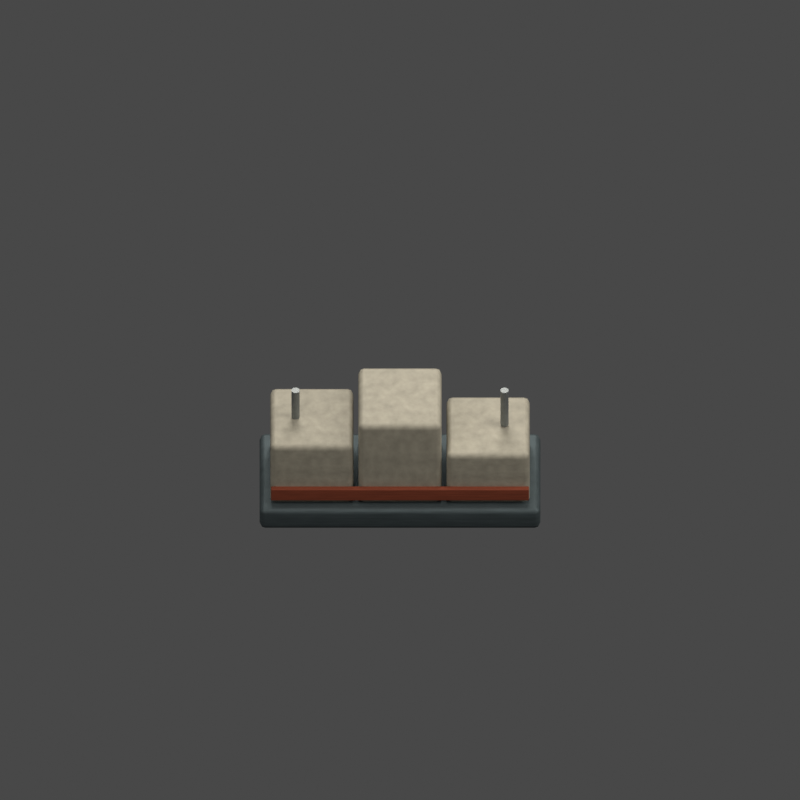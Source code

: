 # Source: wall-a.blend  (saved by Blender 5.2.45; exported with 4.5.12 LTS)
import bpy
from mathutils import Matrix  # noqa: F401  (used for matrix-valued properties, if any)

bpy.ops.wm.read_factory_settings(use_empty=True)
scene = bpy.context.scene
scene.name = 'FC2 Environment wall-a'

# ---- materials (node trees are filled in below, after node groups)
mat_fc2_iron_001 = bpy.data.materials.new('FC2 iron.001')
mat_fc2_iron_001.diffuse_color = (0.1, 0.13, 0.14, 1.0)
mat_fc2_ceramic = bpy.data.materials.new('FC2 ceramic')
mat_fc2_ceramic.diffuse_color = (0.42, 0.39, 0.31, 1.0)
mat_fc2_rust_001 = bpy.data.materials.new('FC2 rust.001')
mat_fc2_rust_001.diffuse_color = (0.3, 0.065, 0.028, 1.0)
mat_fc2_edge_001 = bpy.data.materials.new('FC2 edge.001')
mat_fc2_edge_001.diffuse_color = (0.28, 0.3, 0.3, 1.0)

# ---- material node trees
mat_fc2_iron_001.use_nodes = True; mat_fc2_iron_001.node_tree.nodes.clear()
_N = mat_fc2_iron_001.node_tree.nodes; _L = mat_fc2_iron_001.node_tree.links
n0 = _N.new('ShaderNodeBsdfPrincipled'); n0.name = 'Principled BSDF'; n0.location = (-200, 100)
n0.inputs[1].default_value = 0.65
n0.inputs[2].default_value = 0.64
n0.inputs[10].default_value = 0.005
n0.inputs[27].default_value = (0.1, 0.13, 0.14, 1.0)
n1 = _N.new('ShaderNodeOutputMaterial'); n1.name = 'Material Output'; n1.location = (200, 100)
n2 = _N.new('ShaderNodeTexNoise'); n2.name = 'Noise Texture'; n2.location = (0, 0)
n2.width = 160
n2.inputs[2].default_value = 8.0
n2.inputs[3].default_value = 3.0
n3 = _N.new('ShaderNodeValToRGB'); n3.name = 'Color Ramp'; n3.location = (0, 0)
while len(n3.color_ramp.elements) > 1: n3.color_ramp.elements.remove(n3.color_ramp.elements[-1])
n3.color_ramp.elements[0].position = 0.2; n3.color_ramp.elements[0].color = (0.065, 0.0845, 0.091, 1.0)
_e = n3.color_ramp.elements.new(0.8); _e.color = (0.1, 0.13, 0.14, 1.0)
n4 = _N.new('ShaderNodeBump'); n4.name = 'Bump'; n4.location = (0, 0)
n4.inputs[0].default_value = 0.12
n4.inputs[1].default_value = 0.015
_L.new(n0.outputs[0], n1.inputs[0])
_L.new(n2.outputs[0], n3.inputs[0])
_L.new(n3.outputs[0], n0.inputs[0])
_L.new(n2.outputs[0], n4.inputs[3])
_L.new(n4.outputs[0], n0.inputs[5])
n1.is_active_output = True
mat_fc2_ceramic.use_nodes = True; mat_fc2_ceramic.node_tree.nodes.clear()
_N = mat_fc2_ceramic.node_tree.nodes; _L = mat_fc2_ceramic.node_tree.links
n0 = _N.new('ShaderNodeBsdfPrincipled'); n0.name = 'Principled BSDF'; n0.location = (-200, 100)
n0.inputs[1].default_value = 0.15
n0.inputs[2].default_value = 0.68
n0.inputs[10].default_value = 0.005
n0.inputs[27].default_value = (0.42, 0.39, 0.31, 1.0)
n1 = _N.new('ShaderNodeOutputMaterial'); n1.name = 'Material Output'; n1.location = (200, 100)
n2 = _N.new('ShaderNodeTexNoise'); n2.name = 'Noise Texture'; n2.location = (0, 0)
n2.width = 160
n2.inputs[2].default_value = 8.0
n2.inputs[3].default_value = 3.0
n3 = _N.new('ShaderNodeValToRGB'); n3.name = 'Color Ramp'; n3.location = (0, 0)
while len(n3.color_ramp.elements) > 1: n3.color_ramp.elements.remove(n3.color_ramp.elements[-1])
n3.color_ramp.elements[0].position = 0.2; n3.color_ramp.elements[0].color = (0.273, 0.2535, 0.2015, 1.0)
_e = n3.color_ramp.elements.new(0.8); _e.color = (0.42, 0.39, 0.31, 1.0)
n4 = _N.new('ShaderNodeBump'); n4.name = 'Bump'; n4.location = (0, 0)
n4.inputs[0].default_value = 0.12
n4.inputs[1].default_value = 0.015
_L.new(n0.outputs[0], n1.inputs[0])
_L.new(n2.outputs[0], n3.inputs[0])
_L.new(n3.outputs[0], n0.inputs[0])
_L.new(n2.outputs[0], n4.inputs[3])
_L.new(n4.outputs[0], n0.inputs[5])
n1.is_active_output = True
mat_fc2_rust_001.use_nodes = True; mat_fc2_rust_001.node_tree.nodes.clear()
_N = mat_fc2_rust_001.node_tree.nodes; _L = mat_fc2_rust_001.node_tree.links
n0 = _N.new('ShaderNodeBsdfPrincipled'); n0.name = 'Principled BSDF'; n0.location = (-200, 100)
n0.inputs[1].default_value = 0.3
n0.inputs[2].default_value = 0.8
n0.inputs[10].default_value = 0.005
n0.inputs[27].default_value = (0.3, 0.065, 0.028, 1.0)
n1 = _N.new('ShaderNodeOutputMaterial'); n1.name = 'Material Output'; n1.location = (200, 100)
n2 = _N.new('ShaderNodeTexNoise'); n2.name = 'Noise Texture'; n2.location = (0, 0)
n2.width = 160
n2.inputs[2].default_value = 8.0
n2.inputs[3].default_value = 3.0
n3 = _N.new('ShaderNodeValToRGB'); n3.name = 'Color Ramp'; n3.location = (0, 0)
while len(n3.color_ramp.elements) > 1: n3.color_ramp.elements.remove(n3.color_ramp.elements[-1])
n3.color_ramp.elements[0].position = 0.2; n3.color_ramp.elements[0].color = (0.195, 0.04225, 0.0182, 1.0)
_e = n3.color_ramp.elements.new(0.8); _e.color = (0.3, 0.065, 0.028, 1.0)
n4 = _N.new('ShaderNodeBump'); n4.name = 'Bump'; n4.location = (0, 0)
n4.inputs[0].default_value = 0.12
n4.inputs[1].default_value = 0.015
_L.new(n0.outputs[0], n1.inputs[0])
_L.new(n2.outputs[0], n3.inputs[0])
_L.new(n3.outputs[0], n0.inputs[0])
_L.new(n2.outputs[0], n4.inputs[3])
_L.new(n4.outputs[0], n0.inputs[5])
n1.is_active_output = True
mat_fc2_edge_001.use_nodes = True; mat_fc2_edge_001.node_tree.nodes.clear()
_N = mat_fc2_edge_001.node_tree.nodes; _L = mat_fc2_edge_001.node_tree.links
n0 = _N.new('ShaderNodeBsdfPrincipled'); n0.name = 'Principled BSDF'; n0.location = (-200, 100)
n0.inputs[1].default_value = 0.65
n0.inputs[10].default_value = 0.005
n0.inputs[27].default_value = (0.28, 0.3, 0.3, 1.0)
n1 = _N.new('ShaderNodeOutputMaterial'); n1.name = 'Material Output'; n1.location = (200, 100)
n2 = _N.new('ShaderNodeTexNoise'); n2.name = 'Noise Texture'; n2.location = (0, 0)
n2.width = 160
n2.inputs[2].default_value = 8.0
n2.inputs[3].default_value = 3.0
n3 = _N.new('ShaderNodeValToRGB'); n3.name = 'Color Ramp'; n3.location = (0, 0)
while len(n3.color_ramp.elements) > 1: n3.color_ramp.elements.remove(n3.color_ramp.elements[-1])
n3.color_ramp.elements[0].position = 0.2; n3.color_ramp.elements[0].color = (0.182, 0.195, 0.195, 1.0)
_e = n3.color_ramp.elements.new(0.8); _e.color = (0.28, 0.3, 0.3, 1.0)
n4 = _N.new('ShaderNodeBump'); n4.name = 'Bump'; n4.location = (0, 0)
n4.inputs[0].default_value = 0.12
n4.inputs[1].default_value = 0.015
_L.new(n0.outputs[0], n1.inputs[0])
_L.new(n2.outputs[0], n3.inputs[0])
_L.new(n3.outputs[0], n0.inputs[0])
_L.new(n2.outputs[0], n4.inputs[3])
_L.new(n4.outputs[0], n0.inputs[5])
n1.is_active_output = True

# ---- world
world_fc2_studio_environment_wall_a = bpy.data.worlds.new('FC2 studio Environment wall-a'); scene.world = world_fc2_studio_environment_wall_a
world_fc2_studio_environment_wall_a.use_nodes = True; world_fc2_studio_environment_wall_a.node_tree.nodes.clear()
_N = world_fc2_studio_environment_wall_a.node_tree.nodes; _L = world_fc2_studio_environment_wall_a.node_tree.links
n0 = _N.new('ShaderNodeBackground'); n0.name = 'Background'; n0.location = (-200, 100)
n0.inputs[0].default_value = (0.3, 0.3, 0.3, 1.0)
n0.inputs[1].default_value = 0.35
n1 = _N.new('ShaderNodeOutputWorld'); n1.name = 'World Output'; n1.location = (200, 100)
_L.new(n0.outputs[0], n1.inputs[0])
n1.is_active_output = True

# ---- cameras
cam_camera = bpy.data.cameras.new('Camera')
cam_camera.type = 'ORTHO'
cam_camera.ortho_scale = 4.9

# ---- lights
light_area = bpy.data.lights.new('Area', 'AREA')
light_area.color = (1.0, 0.96, 0.9)
light_area.energy = 450.0
light_area.size = 5.0
light_area.size_y = 1.0
light_area_001 = bpy.data.lights.new('Area.001', 'AREA')
light_area_001.color = (1.0, 0.96, 0.9)
light_area_001.energy = 292.5
light_area_001.size = 4.0
light_area_001.size_y = 1.0
light_area_002 = bpy.data.lights.new('Area.002', 'AREA')
light_area_002.color = (1.0, 0.96, 0.9)
light_area_002.energy = 540.0
light_area_002.size = 3.0
light_area_002.size_y = 1.0

# ---- meshes
me_cube = bpy.data.meshes.new('Cube')
me_cube.from_pydata([(-0.86, -0.36, -0.08), (-0.86, -0.36, 0.08), (-0.86, 0.36, -0.08), (-0.86, 0.36, 0.08), (0.86, -0.36, -0.08), (0.86, -0.36, 0.08), (0.86, 0.36, -0.08), (0.86, 0.36, 0.08)], [], [(0, 1, 3, 2), (2, 3, 7, 6), (6, 7, 5, 4), (4, 5, 1, 0), (2, 6, 4, 0), (7, 3, 1, 5)])
_uv = me_cube.uv_layers.new(name='UVMap')
_uv.uv.foreach_set('vector', [0.375, 0.0, 0.625, 0.0, 0.625, 0.25, 0.375, 0.25, 0.375, 0.25, 0.625, 0.25, 0.625, 0.5, 0.375, 0.5, 0.375, 0.5, 0.625, 0.5, 0.625, 0.75, 0.375, 0.75, 0.375, 0.75, 0.625, 0.75, 0.625, 1.0, 0.375, 1.0, 0.125, 0.5, 0.375, 0.5, 0.375, 0.75, 0.125, 0.75, 0.625, 0.5, 0.875, 0.5, 0.875, 0.75, 0.625, 0.75])
me_cube.materials.append(mat_fc2_iron_001)
me_cube.update()
me_cube_001 = bpy.data.meshes.new('Cube.001')
me_cube_001.from_pydata([(-0.255, -0.275, -0.245), (-0.255, -0.275, 0.245), (-0.255, 0.275, -0.245), (-0.255, 0.275, 0.245), (0.255, -0.275, -0.245), (0.255, -0.275, 0.245), (0.255, 0.275, -0.245), (0.255, 0.275, 0.245)], [], [(0, 1, 3, 2), (2, 3, 7, 6), (6, 7, 5, 4), (4, 5, 1, 0), (2, 6, 4, 0), (7, 3, 1, 5)])
_uv = me_cube_001.uv_layers.new(name='UVMap')
_uv.uv.foreach_set('vector', [0.375, 0.0, 0.625, 0.0, 0.625, 0.25, 0.375, 0.25, 0.375, 0.25, 0.625, 0.25, 0.625, 0.5, 0.375, 0.5, 0.375, 0.5, 0.625, 0.5, 0.625, 0.75, 0.375, 0.75, 0.375, 0.75, 0.625, 0.75, 0.625, 1.0, 0.375, 1.0, 0.125, 0.5, 0.375, 0.5, 0.375, 0.75, 0.125, 0.75, 0.625, 0.5, 0.875, 0.5, 0.875, 0.75, 0.625, 0.75])
me_cube_001.materials.append(mat_fc2_ceramic)
me_cube_001.update()
me_cube_002 = bpy.data.meshes.new('Cube.002')
me_cube_002.from_pydata([(-0.255, -0.275, -0.33), (-0.255, -0.275, 0.33), (-0.255, 0.275, -0.33), (-0.255, 0.275, 0.33), (0.255, -0.275, -0.33), (0.255, -0.275, 0.33), (0.255, 0.275, -0.33), (0.255, 0.275, 0.33)], [], [(0, 1, 3, 2), (2, 3, 7, 6), (6, 7, 5, 4), (4, 5, 1, 0), (2, 6, 4, 0), (7, 3, 1, 5)])
_uv = me_cube_002.uv_layers.new(name='UVMap')
_uv.uv.foreach_set('vector', [0.375, 0.0, 0.625, 0.0, 0.625, 0.25, 0.375, 0.25, 0.375, 0.25, 0.625, 0.25, 0.625, 0.5, 0.375, 0.5, 0.375, 0.5, 0.625, 0.5, 0.625, 0.75, 0.375, 0.75, 0.375, 0.75, 0.625, 0.75, 0.625, 1.0, 0.375, 1.0, 0.125, 0.5, 0.375, 0.5, 0.375, 0.75, 0.125, 0.75, 0.625, 0.5, 0.875, 0.5, 0.875, 0.75, 0.625, 0.75])
me_cube_002.materials.append(mat_fc2_ceramic)
me_cube_002.update()
me_cube_003 = bpy.data.meshes.new('Cube.003')
me_cube_003.from_pydata([(-0.255, -0.275, -0.21), (-0.255, -0.275, 0.21), (-0.255, 0.275, -0.21), (-0.255, 0.275, 0.21), (0.255, -0.275, -0.21), (0.255, -0.275, 0.21), (0.255, 0.275, -0.21), (0.255, 0.275, 0.21)], [], [(0, 1, 3, 2), (2, 3, 7, 6), (6, 7, 5, 4), (4, 5, 1, 0), (2, 6, 4, 0), (7, 3, 1, 5)])
_uv = me_cube_003.uv_layers.new(name='UVMap')
_uv.uv.foreach_set('vector', [0.375, 0.0, 0.625, 0.0, 0.625, 0.25, 0.375, 0.25, 0.375, 0.25, 0.625, 0.25, 0.625, 0.5, 0.375, 0.5, 0.375, 0.5, 0.625, 0.5, 0.625, 0.75, 0.375, 0.75, 0.375, 0.75, 0.625, 0.75, 0.625, 1.0, 0.375, 1.0, 0.125, 0.5, 0.375, 0.5, 0.375, 0.75, 0.125, 0.75, 0.625, 0.5, 0.875, 0.5, 0.875, 0.75, 0.625, 0.75])
me_cube_003.materials.append(mat_fc2_ceramic)
me_cube_003.update()
me_cube_004 = bpy.data.meshes.new('Cube.004')
me_cube_004.from_pydata([(-0.79, -0.0175, -0.045), (-0.79, -0.0175, 0.045), (-0.79, 0.0175, -0.045), (-0.79, 0.0175, 0.045), (0.79, -0.0175, -0.045), (0.79, -0.0175, 0.045), (0.79, 0.0175, -0.045), (0.79, 0.0175, 0.045)], [], [(0, 1, 3, 2), (2, 3, 7, 6), (6, 7, 5, 4), (4, 5, 1, 0), (2, 6, 4, 0), (7, 3, 1, 5)])
_uv = me_cube_004.uv_layers.new(name='UVMap')
_uv.uv.foreach_set('vector', [0.375, 0.0, 0.625, 0.0, 0.625, 0.25, 0.375, 0.25, 0.375, 0.25, 0.625, 0.25, 0.625, 0.5, 0.375, 0.5, 0.375, 0.5, 0.625, 0.5, 0.625, 0.75, 0.375, 0.75, 0.375, 0.75, 0.625, 0.75, 0.625, 1.0, 0.375, 1.0, 0.125, 0.5, 0.375, 0.5, 0.375, 0.75, 0.125, 0.75, 0.625, 0.5, 0.875, 0.5, 0.875, 0.75, 0.625, 0.75])
me_cube_004.materials.append(mat_fc2_rust_001)
me_cube_004.update()
me_cylinder = bpy.data.meshes.new('Cylinder')
me_cylinder.from_pydata([(0.0, 0.025, -0.14), (0.0, 0.025, 0.14), (0.007725, 0.02378, -0.14), (0.007725, 0.02378, 0.14), (0.01469, 0.02023, -0.14), (0.01469, 0.02023, 0.14), (0.02023, 0.01469, -0.14), (0.02023, 0.01469, 0.14), (0.02378, 0.007725, -0.14), (0.02378, 0.007725, 0.14), (0.025, 0.0, -0.14), (0.025, 0.0, 0.14), (0.02378, -0.007725, -0.14), (0.02378, -0.007725, 0.14), (0.02023, -0.01469, -0.14), (0.02023, -0.01469, 0.14), (0.01469, -0.02023, -0.14), (0.01469, -0.02023, 0.14), (0.007725, -0.02378, -0.14), (0.007725, -0.02378, 0.14), (0.0, -0.025, -0.14), (0.0, -0.025, 0.14), (-0.007725, -0.02378, -0.14), (-0.007725, -0.02378, 0.14), (-0.01469, -0.02023, -0.14), (-0.01469, -0.02023, 0.14), (-0.02023, -0.01469, -0.14), (-0.02023, -0.01469, 0.14), (-0.02378, -0.007725, -0.14), (-0.02378, -0.007725, 0.14), (-0.025, 0.0, -0.14), (-0.025, 0.0, 0.14), (-0.02378, 0.007725, -0.14), (-0.02378, 0.007725, 0.14), (-0.02023, 0.01469, -0.14), (-0.02023, 0.01469, 0.14), (-0.01469, 0.02023, -0.14), (-0.01469, 0.02023, 0.14), (-0.007725, 0.02378, -0.14), (-0.007725, 0.02378, 0.14)], [], [(0, 1, 3, 2), (2, 3, 5, 4), (4, 5, 7, 6), (6, 7, 9, 8), (8, 9, 11, 10), (10, 11, 13, 12), (12, 13, 15, 14), (14, 15, 17, 16), (16, 17, 19, 18), (18, 19, 21, 20), (20, 21, 23, 22), (22, 23, 25, 24), (24, 25, 27, 26), (26, 27, 29, 28), (28, 29, 31, 30), (30, 31, 33, 32), (32, 33, 35, 34), (34, 35, 37, 36), (3, 1, 39, 37, 35, 33, 31, 29, 27, 25, 23, 21, 19, 17, 15, 13, 11, 9, 7, 5), (36, 37, 39, 38), (38, 39, 1, 0), (0, 2, 4, 6, 8, 10, 12, 14, 16, 18, 20, 22, 24, 26, 28, 30, 32, 34, 36, 38)])
_uv = me_cylinder.uv_layers.new(name='UVMap')
_uv.uv.foreach_set('vector', [1.0, 0.5, 1.0, 1.0, 0.95, 1.0, 0.95, 0.5, 0.95, 0.5, 0.95, 1.0, 0.9, 1.0, 0.9, 0.5, 0.9, 0.5, 0.9, 1.0, 0.85, 1.0, 0.85, 0.5, 0.85, 0.5, 0.85, 1.0, 0.8, 1.0, 0.8, 0.5, 0.8, 0.5, 0.8, 1.0, 0.75, 1.0, 0.75, 0.5, 0.75, 0.5, 0.75, 1.0, 0.7, 1.0, 0.7, 0.5, 0.7, 0.5, 0.7, 1.0, 0.65, 1.0, 0.65, 0.5, 0.65, 0.5, 0.65, 1.0, 0.6, 1.0, 0.6, 0.5, 0.6, 0.5, 0.6, 1.0, 0.55, 1.0, 0.55, 0.5, 0.55, 0.5, 0.55, 1.0, 0.5, 1.0, 0.5, 0.5, 0.5, 0.5, 0.5, 1.0, 0.45, 1.0, 0.45, 0.5, 0.45, 0.5, 0.45, 1.0, 0.4, 1.0, 0.4, 0.5, 0.4, 0.5, 0.4, 1.0, 0.35, 1.0, 0.35, 0.5, 0.35, 0.5, 0.35, 1.0, 0.3, 1.0, 0.3, 0.5, 0.3, 0.5, 0.3, 1.0, 0.25, 1.0, 0.25, 0.5, 0.25, 0.5, 0.25, 1.0, 0.2, 1.0, 0.2, 0.5, 0.2, 0.5, 0.2, 1.0, 0.15, 1.0, 0.15, 0.5, 0.15, 0.5, 0.15, 1.0, 0.1, 1.0, 0.1, 0.5, 0.3242, 0.4783, 0.25, 0.49, 0.1758, 0.4783, 0.1089, 0.4442, 0.05584, 0.3911, 0.02175, 0.3242, 0.01, 0.25, 0.02175, 0.1758, 0.05584, 0.1089, 0.1089, 0.05584, 0.1758, 0.02175, 0.25, 0.01, 0.3242, 0.02175, 0.3911, 0.05584, 0.4442, 0.1089, 0.4783, 0.1758, 0.49, 0.25, 0.4783, 0.3242, 0.4442, 0.3911, 0.3911, 0.4442, 0.1, 0.5, 0.1, 1.0, 0.05, 1.0, 0.05, 0.5, 0.05, 0.5, 0.05, 1.0, -1.565e-07, 1.0, -1.565e-07, 0.5, 0.75, 0.49, 0.8242, 0.4783, 0.8911, 0.4442, 0.9442, 0.3911, 0.9783, 0.3242, 0.99, 0.25, 0.9783, 0.1758, 0.9442, 0.1089, 0.8911, 0.05584, 0.8242, 0.02175, 0.75, 0.01, 0.6758, 0.02175, 0.6089, 0.05584, 0.5558, 0.1089, 0.5217, 0.1758, 0.51, 0.25, 0.5217, 0.3242, 0.5558, 0.3911, 0.6089, 0.4442, 0.6758, 0.4783])
me_cylinder.materials.append(mat_fc2_edge_001)
me_cylinder.update()
me_cylinder_001 = bpy.data.meshes.new('Cylinder.001')
me_cylinder_001.from_pydata([(0.0, 0.025, -0.14), (0.0, 0.025, 0.14), (0.007725, 0.02378, -0.14), (0.007725, 0.02378, 0.14), (0.01469, 0.02023, -0.14), (0.01469, 0.02023, 0.14), (0.02023, 0.01469, -0.14), (0.02023, 0.01469, 0.14), (0.02378, 0.007725, -0.14), (0.02378, 0.007725, 0.14), (0.025, 0.0, -0.14), (0.025, 0.0, 0.14), (0.02378, -0.007725, -0.14), (0.02378, -0.007725, 0.14), (0.02023, -0.01469, -0.14), (0.02023, -0.01469, 0.14), (0.01469, -0.02023, -0.14), (0.01469, -0.02023, 0.14), (0.007725, -0.02378, -0.14), (0.007725, -0.02378, 0.14), (0.0, -0.025, -0.14), (0.0, -0.025, 0.14), (-0.007725, -0.02378, -0.14), (-0.007725, -0.02378, 0.14), (-0.01469, -0.02023, -0.14), (-0.01469, -0.02023, 0.14), (-0.02023, -0.01469, -0.14), (-0.02023, -0.01469, 0.14), (-0.02378, -0.007725, -0.14), (-0.02378, -0.007725, 0.14), (-0.025, 0.0, -0.14), (-0.025, 0.0, 0.14), (-0.02378, 0.007725, -0.14), (-0.02378, 0.007725, 0.14), (-0.02023, 0.01469, -0.14), (-0.02023, 0.01469, 0.14), (-0.01469, 0.02023, -0.14), (-0.01469, 0.02023, 0.14), (-0.007725, 0.02378, -0.14), (-0.007725, 0.02378, 0.14)], [], [(0, 1, 3, 2), (2, 3, 5, 4), (4, 5, 7, 6), (6, 7, 9, 8), (8, 9, 11, 10), (10, 11, 13, 12), (12, 13, 15, 14), (14, 15, 17, 16), (16, 17, 19, 18), (18, 19, 21, 20), (20, 21, 23, 22), (22, 23, 25, 24), (24, 25, 27, 26), (26, 27, 29, 28), (28, 29, 31, 30), (30, 31, 33, 32), (32, 33, 35, 34), (34, 35, 37, 36), (3, 1, 39, 37, 35, 33, 31, 29, 27, 25, 23, 21, 19, 17, 15, 13, 11, 9, 7, 5), (36, 37, 39, 38), (38, 39, 1, 0), (0, 2, 4, 6, 8, 10, 12, 14, 16, 18, 20, 22, 24, 26, 28, 30, 32, 34, 36, 38)])
_uv = me_cylinder_001.uv_layers.new(name='UVMap')
_uv.uv.foreach_set('vector', [1.0, 0.5, 1.0, 1.0, 0.95, 1.0, 0.95, 0.5, 0.95, 0.5, 0.95, 1.0, 0.9, 1.0, 0.9, 0.5, 0.9, 0.5, 0.9, 1.0, 0.85, 1.0, 0.85, 0.5, 0.85, 0.5, 0.85, 1.0, 0.8, 1.0, 0.8, 0.5, 0.8, 0.5, 0.8, 1.0, 0.75, 1.0, 0.75, 0.5, 0.75, 0.5, 0.75, 1.0, 0.7, 1.0, 0.7, 0.5, 0.7, 0.5, 0.7, 1.0, 0.65, 1.0, 0.65, 0.5, 0.65, 0.5, 0.65, 1.0, 0.6, 1.0, 0.6, 0.5, 0.6, 0.5, 0.6, 1.0, 0.55, 1.0, 0.55, 0.5, 0.55, 0.5, 0.55, 1.0, 0.5, 1.0, 0.5, 0.5, 0.5, 0.5, 0.5, 1.0, 0.45, 1.0, 0.45, 0.5, 0.45, 0.5, 0.45, 1.0, 0.4, 1.0, 0.4, 0.5, 0.4, 0.5, 0.4, 1.0, 0.35, 1.0, 0.35, 0.5, 0.35, 0.5, 0.35, 1.0, 0.3, 1.0, 0.3, 0.5, 0.3, 0.5, 0.3, 1.0, 0.25, 1.0, 0.25, 0.5, 0.25, 0.5, 0.25, 1.0, 0.2, 1.0, 0.2, 0.5, 0.2, 0.5, 0.2, 1.0, 0.15, 1.0, 0.15, 0.5, 0.15, 0.5, 0.15, 1.0, 0.1, 1.0, 0.1, 0.5, 0.3242, 0.4783, 0.25, 0.49, 0.1758, 0.4783, 0.1089, 0.4442, 0.05584, 0.3911, 0.02175, 0.3242, 0.01, 0.25, 0.02175, 0.1758, 0.05584, 0.1089, 0.1089, 0.05584, 0.1758, 0.02175, 0.25, 0.01, 0.3242, 0.02175, 0.3911, 0.05584, 0.4442, 0.1089, 0.4783, 0.1758, 0.49, 0.25, 0.4783, 0.3242, 0.4442, 0.3911, 0.3911, 0.4442, 0.1, 0.5, 0.1, 1.0, 0.05, 1.0, 0.05, 0.5, 0.05, 0.5, 0.05, 1.0, -1.565e-07, 1.0, -1.565e-07, 0.5, 0.75, 0.49, 0.8242, 0.4783, 0.8911, 0.4442, 0.9442, 0.3911, 0.9783, 0.3242, 0.99, 0.25, 0.9783, 0.1758, 0.9442, 0.1089, 0.8911, 0.05584, 0.8242, 0.02175, 0.75, 0.01, 0.6758, 0.02175, 0.6089, 0.05584, 0.5558, 0.1089, 0.5217, 0.1758, 0.51, 0.25, 0.5217, 0.3242, 0.5558, 0.3911, 0.6089, 0.4442, 0.6758, 0.4783])
me_cylinder_001.materials.append(mat_fc2_edge_001)
me_cylinder_001.update()

# ---- objects
ob_fc2_sprite_camera_environment_wall_a = bpy.data.objects.new('FC2 sprite camera Environment wall-a', cam_camera)
ob_area = bpy.data.objects.new('Area', light_area)
ob_area_001 = bpy.data.objects.new('Area.001', light_area_001)
ob_area_002 = bpy.data.objects.new('Area.002', light_area_002)
ob_fc2_environment_wall_a_ground_anchor = bpy.data.objects.new('FC2 Environment wall-a ground anchor', None)
ob_fc2_buried_iron_footing = bpy.data.objects.new('FC2 buried iron footing', me_cube)
ob_fc2_fractured_refractory_section = bpy.data.objects.new('FC2 fractured refractory section', me_cube_001)
ob_fc2_fractured_refractory_section_001 = bpy.data.objects.new('FC2 fractured refractory section.001', me_cube_002)
ob_fc2_fractured_refractory_section_002 = bpy.data.objects.new('FC2 fractured refractory section.002', me_cube_003)
ob_fc2_oxide_service_band = bpy.data.objects.new('FC2 oxide service band', me_cube_004)
ob_fc2_exposed_fixing = bpy.data.objects.new('FC2 exposed fixing', me_cylinder)
ob_fc2_exposed_fixing_001 = bpy.data.objects.new('FC2 exposed fixing.001', me_cylinder_001)

# ---- transforms, parenting, visibility, modifiers, constraints
ob_fc2_sprite_camera_environment_wall_a.location = (0.0, -8.0, 8.0)
ob_fc2_sprite_camera_environment_wall_a.rotation_euler = (0.8345, -0.0, 0.0)
ob_area.location = (-3.0, -4.0, 7.0)
ob_area.rotation_euler = (0.6747, 9.259e-08, -0.6435)
ob_area_001.location = (4.0, -1.0, 4.0)
ob_area_001.rotation_euler = (0.9033, 3.791e-08, 1.326)
ob_area_002.location = (0.0, 4.0, 6.0)
ob_area_002.rotation_euler = (0.6511, 5.298e-08, 3.142)
ob_fc2_environment_wall_a_ground_anchor.location = (0.0, 0.0, 0.0)
ob_fc2_buried_iron_footing.parent = ob_fc2_environment_wall_a_ground_anchor
ob_fc2_buried_iron_footing.location = (0.0, 0.0, 0.08)
_m = ob_fc2_buried_iron_footing.modifiers.new('Fabricated edges', 'BEVEL')
_m.width = 0.035
_m.width_pct = 0.035
_m.segments = 2
_m = ob_fc2_buried_iron_footing.modifiers.new('Face normals', 'WEIGHTED_NORMAL')
ob_fc2_fractured_refractory_section.parent = ob_fc2_environment_wall_a_ground_anchor
ob_fc2_fractured_refractory_section.location = (-0.54, 0.0, 0.365)
_m = ob_fc2_fractured_refractory_section.modifiers.new('Fabricated edges', 'BEVEL')
_m.width = 0.035
_m.width_pct = 0.035
_m.segments = 2
_m = ob_fc2_fractured_refractory_section.modifiers.new('Face normals', 'WEIGHTED_NORMAL')
ob_fc2_fractured_refractory_section_001.parent = ob_fc2_environment_wall_a_ground_anchor
ob_fc2_fractured_refractory_section_001.location = (0.0, 0.0, 0.45)
_m = ob_fc2_fractured_refractory_section_001.modifiers.new('Fabricated edges', 'BEVEL')
_m.width = 0.035
_m.width_pct = 0.035
_m.segments = 2
_m = ob_fc2_fractured_refractory_section_001.modifiers.new('Face normals', 'WEIGHTED_NORMAL')
ob_fc2_fractured_refractory_section_002.parent = ob_fc2_environment_wall_a_ground_anchor
ob_fc2_fractured_refractory_section_002.location = (0.54, 0.0, 0.33)
_m = ob_fc2_fractured_refractory_section_002.modifiers.new('Fabricated edges', 'BEVEL')
_m.width = 0.035
_m.width_pct = 0.035
_m.segments = 2
_m = ob_fc2_fractured_refractory_section_002.modifiers.new('Face normals', 'WEIGHTED_NORMAL')
ob_fc2_oxide_service_band.parent = ob_fc2_environment_wall_a_ground_anchor
ob_fc2_oxide_service_band.location = (0.0, -0.29, 0.24)
_m = ob_fc2_oxide_service_band.modifiers.new('Fabricated edges', 'BEVEL')
_m.width = 0.005
_m.width_pct = 0.005
_m.segments = 2
_m = ob_fc2_oxide_service_band.modifiers.new('Face normals', 'WEIGHTED_NORMAL')
ob_fc2_exposed_fixing.parent = ob_fc2_environment_wall_a_ground_anchor
ob_fc2_exposed_fixing.location = (-0.64, 0.0, 0.69)
ob_fc2_exposed_fixing_001.parent = ob_fc2_environment_wall_a_ground_anchor
ob_fc2_exposed_fixing_001.location = (0.64, 0.0, 0.69)

# ---- collection membership
scene.collection.objects.link(ob_fc2_sprite_camera_environment_wall_a)
scene.collection.objects.link(ob_area)
scene.collection.objects.link(ob_area_001)
scene.collection.objects.link(ob_area_002)
scene.collection.objects.link(ob_fc2_environment_wall_a_ground_anchor)
scene.collection.objects.link(ob_fc2_buried_iron_footing)
scene.collection.objects.link(ob_fc2_fractured_refractory_section)
scene.collection.objects.link(ob_fc2_fractured_refractory_section_001)
scene.collection.objects.link(ob_fc2_fractured_refractory_section_002)
scene.collection.objects.link(ob_fc2_oxide_service_band)
scene.collection.objects.link(ob_fc2_exposed_fixing)
scene.collection.objects.link(ob_fc2_exposed_fixing_001)

# ---- scene / render settings (as saved in the file)
scene.camera = ob_fc2_sprite_camera_environment_wall_a
scene.frame_start = 1; scene.frame_end = 250; scene.frame_set(1)
scene.render.engine = 'CYCLES'
scene.render.image_settings.exr_codec = 'NONE'
scene.render.resolution_x = 128
scene.render.resolution_y = 128
scene.render.film_transparent = True
scene.render.use_bake_clear = False
scene.render.bake_margin = 0
scene.render.bake_bias = 0.0
scene.render.bake_samples = 0
scene.render.simplify_subdivision_render = 0
scene.render.simplify_child_particles_render = 0.0
scene.render.compositor_device = 'GPU'
scene.cycles.samples = 24
scene.eevee.use_volume_custom_range = False
scene.eevee.gtao_distance = 0.0
scene.eevee.use_fast_gi = False
scene.eevee.fast_gi_thickness_near = 0.1
scene.eevee.fast_gi_thickness_far = 0.0
scene.eevee.ray_tracing_options.screen_trace_thickness = 0.1
scene.view_settings.view_transform = 'Standard'
scene.view_settings.exposure = -0.7
bpy.context.view_layer.update()
